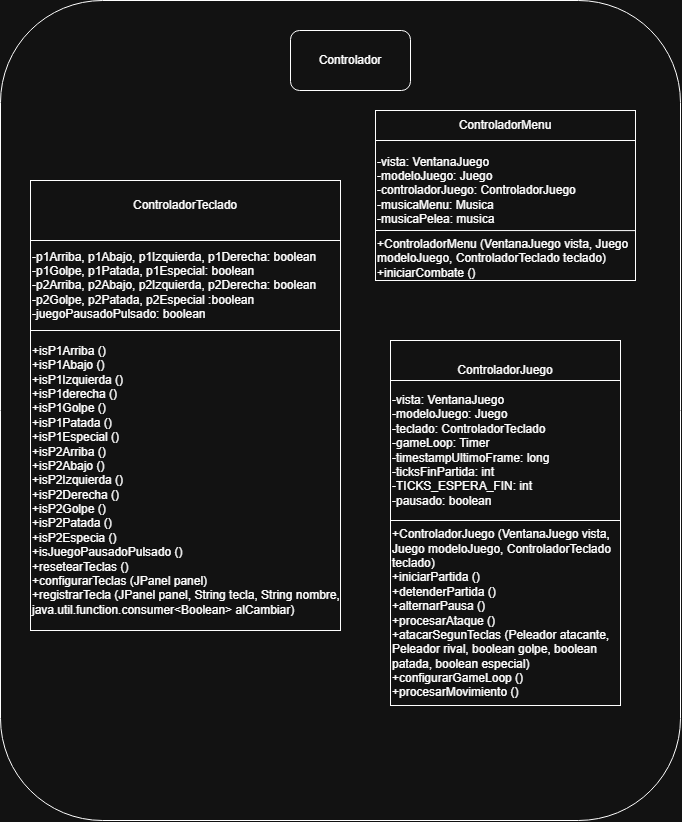

The diagram above was exported from draw.io. Its source (the exported page's mxGraphModel, read from the mxfile embedded in the PNG):
<mxGraphModel dx="1248" dy="938" grid="1" gridSize="10" guides="1" tooltips="1" connect="1" arrows="1" fold="1" page="1" pageScale="1" pageWidth="827" pageHeight="1169" math="0" shadow="0">
  <root>
    <mxCell id="0" />
    <mxCell id="1" parent="0" />
    <mxCell id="FgJV54_OHLFTdK_CCT7v-1" parent="1" style="rounded=1;whiteSpace=wrap;html=1;fillColor=none;" value="" vertex="1">
      <mxGeometry height="820" width="680" x="80" y="260" as="geometry" />
    </mxCell>
    <mxCell id="FgJV54_OHLFTdK_CCT7v-20" connectable="0" parent="1" style="group" value="" vertex="1">
      <mxGeometry height="170" width="260" x="455" y="370" as="geometry" />
    </mxCell>
    <mxCell id="FgJV54_OHLFTdK_CCT7v-6" parent="FgJV54_OHLFTdK_CCT7v-20" style="whiteSpace=wrap;html=1;" value="" vertex="1">
      <mxGeometry height="170" width="260" as="geometry" />
    </mxCell>
    <mxCell id="FgJV54_OHLFTdK_CCT7v-7" parent="FgJV54_OHLFTdK_CCT7v-20" style="text;html=1;whiteSpace=wrap;strokeColor=none;fillColor=none;align=center;verticalAlign=middle;rounded=0;" value="ControladorMenu" vertex="1">
      <mxGeometry height="30" width="60" x="100" as="geometry" />
    </mxCell>
    <mxCell id="FgJV54_OHLFTdK_CCT7v-8" parent="FgJV54_OHLFTdK_CCT7v-20" style="text;html=1;whiteSpace=wrap;strokeColor=none;fillColor=none;align=left;verticalAlign=middle;rounded=0;" value="-vista: VentanaJuego&lt;div&gt;-modeloJuego: Juego&lt;/div&gt;&lt;div&gt;-controladorJuego: ControladorJuego&lt;/div&gt;&lt;div&gt;-musicaMenu: Musica&lt;/div&gt;&lt;div&gt;-musicaPelea: musica&lt;/div&gt;" vertex="1">
      <mxGeometry height="100" width="260" y="30" as="geometry" />
    </mxCell>
    <mxCell id="FgJV54_OHLFTdK_CCT7v-9" parent="FgJV54_OHLFTdK_CCT7v-20" style="text;html=1;whiteSpace=wrap;strokeColor=none;fillColor=none;align=left;verticalAlign=middle;rounded=0;" value="+ControladorMenu (VentanaJuego vista, Juego modeloJuego, ControladorTeclado teclado)&lt;div&gt;+iniciarCombate ()&lt;/div&gt;" vertex="1">
      <mxGeometry height="35" width="260" y="130" as="geometry" />
    </mxCell>
    <mxCell id="FgJV54_OHLFTdK_CCT7v-16" edge="1" parent="FgJV54_OHLFTdK_CCT7v-20" style="edgeStyle=none;orthogonalLoop=1;jettySize=auto;html=1;rounded=0;entryX=0.999;entryY=0.901;entryDx=0;entryDy=0;entryPerimeter=0;endArrow=none;endFill=0;" target="FgJV54_OHLFTdK_CCT7v-8" value="">
      <mxGeometry relative="1" width="100" as="geometry">
        <Array as="points" />
        <mxPoint y="120" as="sourcePoint" />
        <mxPoint x="100" y="120" as="targetPoint" />
      </mxGeometry>
    </mxCell>
    <mxCell id="FgJV54_OHLFTdK_CCT7v-17" edge="1" parent="FgJV54_OHLFTdK_CCT7v-20" style="edgeStyle=none;orthogonalLoop=1;jettySize=auto;html=1;rounded=0;entryX=0.999;entryY=0.901;entryDx=0;entryDy=0;entryPerimeter=0;endArrow=none;endFill=0;" value="">
      <mxGeometry relative="1" width="100" as="geometry">
        <Array as="points" />
        <mxPoint y="30" as="sourcePoint" />
        <mxPoint x="260" y="30" as="targetPoint" />
      </mxGeometry>
    </mxCell>
    <mxCell id="FgJV54_OHLFTdK_CCT7v-21" connectable="0" parent="1" style="group" value="" vertex="1">
      <mxGeometry height="365" width="230" x="470" y="600" as="geometry" />
    </mxCell>
    <mxCell id="FgJV54_OHLFTdK_CCT7v-2" parent="FgJV54_OHLFTdK_CCT7v-21" style="whiteSpace=wrap;html=1;" value="" vertex="1">
      <mxGeometry height="365" width="230" as="geometry" />
    </mxCell>
    <mxCell id="FgJV54_OHLFTdK_CCT7v-3" parent="FgJV54_OHLFTdK_CCT7v-21" style="text;html=1;whiteSpace=wrap;strokeColor=none;fillColor=none;align=center;verticalAlign=middle;rounded=0;" value="ControladorJuego" vertex="1">
      <mxGeometry height="30" width="60" x="85" y="15" as="geometry" />
    </mxCell>
    <mxCell id="FgJV54_OHLFTdK_CCT7v-4" parent="FgJV54_OHLFTdK_CCT7v-21" style="text;html=1;whiteSpace=wrap;strokeColor=none;fillColor=none;align=left;verticalAlign=middle;rounded=0;" value="-vista: VentanaJuego&lt;div&gt;-modeloJuego: Juego&lt;/div&gt;&lt;div&gt;-teclado: ControladorTeclado&lt;/div&gt;&lt;div&gt;-gameLoop: Timer&lt;/div&gt;&lt;div&gt;-timestampUltimoFrame: long&lt;/div&gt;&lt;div&gt;-ticksFinPartida: int&lt;/div&gt;&lt;div&gt;-TICKS_ESPERA_FIN: int&lt;/div&gt;&lt;div&gt;-pausado: boolean&lt;/div&gt;" vertex="1">
      <mxGeometry height="120" width="230" y="50" as="geometry" />
    </mxCell>
    <mxCell id="FgJV54_OHLFTdK_CCT7v-5" parent="FgJV54_OHLFTdK_CCT7v-21" style="text;html=1;whiteSpace=wrap;strokeColor=none;fillColor=none;align=left;verticalAlign=middle;rounded=0;" value="+ControladorJuego (VentanaJuego vista, Juego modeloJuego, ControladorTeclado teclado)&lt;div&gt;+iniciarPartida ()&lt;/div&gt;&lt;div&gt;+detenderPartida ()&lt;/div&gt;&lt;div&gt;+alternarPausa ()&lt;/div&gt;&lt;div&gt;+procesarAtaque ()&lt;/div&gt;&lt;div&gt;+atacarSegunTeclas (Peleador atacante, Peleador rival, boolean golpe, boolean patada, boolean especial)&lt;/div&gt;&lt;div&gt;+configurarGameLoop ()&lt;/div&gt;&lt;div&gt;+procesarMovimiento ()&lt;/div&gt;" vertex="1">
      <mxGeometry height="185" width="230" y="180" as="geometry" />
    </mxCell>
    <mxCell id="FgJV54_OHLFTdK_CCT7v-14" edge="1" parent="FgJV54_OHLFTdK_CCT7v-21" source="FgJV54_OHLFTdK_CCT7v-5" style="edgeStyle=none;orthogonalLoop=1;jettySize=auto;html=1;rounded=0;entryX=1;entryY=0;entryDx=0;entryDy=0;exitX=0;exitY=0;exitDx=0;exitDy=0;endArrow=none;endFill=0;" target="FgJV54_OHLFTdK_CCT7v-5" value="">
      <mxGeometry relative="1" width="100" as="geometry">
        <Array as="points" />
        <mxPoint y="179" as="sourcePoint" />
        <mxPoint x="100" y="179" as="targetPoint" />
      </mxGeometry>
    </mxCell>
    <mxCell id="FgJV54_OHLFTdK_CCT7v-15" edge="1" parent="FgJV54_OHLFTdK_CCT7v-21" style="edgeStyle=none;orthogonalLoop=1;jettySize=auto;html=1;rounded=0;entryX=1;entryY=0;entryDx=0;entryDy=0;exitX=0;exitY=0;exitDx=0;exitDy=0;endArrow=none;endFill=0;" value="">
      <mxGeometry relative="1" width="100" as="geometry">
        <Array as="points" />
        <mxPoint y="40" as="sourcePoint" />
        <mxPoint x="230" y="40" as="targetPoint" />
      </mxGeometry>
    </mxCell>
    <mxCell id="FgJV54_OHLFTdK_CCT7v-22" connectable="0" parent="1" style="group" value="" vertex="1">
      <mxGeometry height="450" width="310" x="110" y="440" as="geometry" />
    </mxCell>
    <mxCell id="FgJV54_OHLFTdK_CCT7v-10" parent="FgJV54_OHLFTdK_CCT7v-22" style="whiteSpace=wrap;html=1;" value="" vertex="1">
      <mxGeometry height="450" width="310" as="geometry" />
    </mxCell>
    <mxCell id="FgJV54_OHLFTdK_CCT7v-11" parent="FgJV54_OHLFTdK_CCT7v-22" style="text;html=1;whiteSpace=wrap;strokeColor=none;fillColor=none;align=left;verticalAlign=middle;rounded=0;" value="-p1Arriba, p1Abajo, p1Izquierda, p1Derecha: boolean&lt;div&gt;-p1Golpe, p1Patada, p1Especial: boolean&lt;/div&gt;&lt;div&gt;-p2Arriba, p2Abajo, p2Izquierda, p2Derecha: boolean&lt;div&gt;-p2Golpe, p2Patada, p2Especial :boolean&lt;/div&gt;&lt;/div&gt;&lt;div&gt;-juegoPausadoPulsado: boolean&lt;/div&gt;" vertex="1">
      <mxGeometry height="90" width="310" y="60" as="geometry" />
    </mxCell>
    <mxCell id="FgJV54_OHLFTdK_CCT7v-12" parent="FgJV54_OHLFTdK_CCT7v-22" style="text;html=1;whiteSpace=wrap;strokeColor=none;fillColor=none;align=center;verticalAlign=middle;rounded=0;" value="ControladorTeclado" vertex="1">
      <mxGeometry height="30" width="60" x="125" y="10" as="geometry" />
    </mxCell>
    <mxCell id="FgJV54_OHLFTdK_CCT7v-13" parent="FgJV54_OHLFTdK_CCT7v-22" style="text;html=1;whiteSpace=wrap;strokeColor=none;fillColor=none;align=left;verticalAlign=middle;rounded=0;" value="+isP1Arriba ()&lt;div&gt;+isP1Abajo&lt;span style=&quot;background-color: transparent; color: light-dark(rgb(0, 0, 0), rgb(255, 255, 255));&quot;&gt; &lt;/span&gt;&lt;span style=&quot;background-color: transparent; color: light-dark(rgb(0, 0, 0), rgb(255, 255, 255));&quot;&gt;()&lt;/span&gt;&lt;/div&gt;&lt;div&gt;+isP1Izquierda&lt;span style=&quot;background-color: transparent; color: light-dark(rgb(0, 0, 0), rgb(255, 255, 255));&quot;&gt; &lt;/span&gt;&lt;span style=&quot;background-color: transparent; color: light-dark(rgb(0, 0, 0), rgb(255, 255, 255));&quot;&gt;()&lt;/span&gt;&lt;/div&gt;&lt;div&gt;+isP1derecha&lt;span style=&quot;background-color: transparent; color: light-dark(rgb(0, 0, 0), rgb(255, 255, 255));&quot;&gt; &lt;/span&gt;&lt;span style=&quot;background-color: transparent; color: light-dark(rgb(0, 0, 0), rgb(255, 255, 255));&quot;&gt;()&lt;/span&gt;&lt;/div&gt;&lt;div&gt;+isP1Golpe&lt;span style=&quot;background-color: transparent; color: light-dark(rgb(0, 0, 0), rgb(255, 255, 255));&quot;&gt; &lt;/span&gt;&lt;span style=&quot;background-color: transparent; color: light-dark(rgb(0, 0, 0), rgb(255, 255, 255));&quot;&gt;()&lt;/span&gt;&lt;/div&gt;&lt;div&gt;+isP1Patada&lt;span style=&quot;background-color: transparent; color: light-dark(rgb(0, 0, 0), rgb(255, 255, 255));&quot;&gt; &lt;/span&gt;&lt;span style=&quot;background-color: transparent; color: light-dark(rgb(0, 0, 0), rgb(255, 255, 255));&quot;&gt;()&lt;/span&gt;&lt;/div&gt;&lt;div&gt;+isP1Especial&lt;span style=&quot;background-color: transparent; color: light-dark(rgb(0, 0, 0), rgb(255, 255, 255));&quot;&gt; &lt;/span&gt;&lt;span style=&quot;background-color: transparent; color: light-dark(rgb(0, 0, 0), rgb(255, 255, 255));&quot;&gt;()&lt;/span&gt;&lt;/div&gt;&lt;div&gt;+isP2Arriba ()&lt;div&gt;+isP2Abajo&lt;span style=&quot;background-color: transparent; color: light-dark(rgb(0, 0, 0), rgb(255, 255, 255));&quot;&gt; &lt;/span&gt;&lt;span style=&quot;background-color: transparent; color: light-dark(rgb(0, 0, 0), rgb(255, 255, 255));&quot;&gt;()&lt;/span&gt;&lt;/div&gt;&lt;div&gt;+isP2Izquierda&lt;span style=&quot;background-color: transparent; color: light-dark(rgb(0, 0, 0), rgb(255, 255, 255));&quot;&gt; &lt;/span&gt;&lt;span style=&quot;background-color: transparent; color: light-dark(rgb(0, 0, 0), rgb(255, 255, 255));&quot;&gt;()&lt;/span&gt;&lt;/div&gt;&lt;div&gt;+isP2Derecha&lt;span style=&quot;background-color: transparent; color: light-dark(rgb(0, 0, 0), rgb(255, 255, 255));&quot;&gt; &lt;/span&gt;&lt;span style=&quot;background-color: transparent; color: light-dark(rgb(0, 0, 0), rgb(255, 255, 255));&quot;&gt;()&lt;/span&gt;&lt;/div&gt;&lt;div&gt;+isP2Golpe&lt;span style=&quot;background-color: transparent; color: light-dark(rgb(0, 0, 0), rgb(255, 255, 255));&quot;&gt; &lt;/span&gt;&lt;span style=&quot;background-color: transparent; color: light-dark(rgb(0, 0, 0), rgb(255, 255, 255));&quot;&gt;()&lt;/span&gt;&lt;/div&gt;&lt;div&gt;+isP2Patada&lt;span style=&quot;background-color: transparent; color: light-dark(rgb(0, 0, 0), rgb(255, 255, 255));&quot;&gt; &lt;/span&gt;&lt;span style=&quot;background-color: transparent; color: light-dark(rgb(0, 0, 0), rgb(255, 255, 255));&quot;&gt;()&lt;/span&gt;&lt;/div&gt;&lt;div&gt;+isP2Especia&lt;span style=&quot;background-color: transparent; color: light-dark(rgb(0, 0, 0), rgb(255, 255, 255));&quot;&gt; &lt;/span&gt;&lt;span style=&quot;background-color: transparent; color: light-dark(rgb(0, 0, 0), rgb(255, 255, 255));&quot;&gt;()&lt;/span&gt;&lt;/div&gt;&lt;/div&gt;&lt;div&gt;+isJuegoPausadoPulsado&lt;span style=&quot;background-color: transparent; color: light-dark(rgb(0, 0, 0), rgb(255, 255, 255));&quot;&gt; &lt;/span&gt;&lt;span style=&quot;background-color: transparent; color: light-dark(rgb(0, 0, 0), rgb(255, 255, 255));&quot;&gt;()&lt;/span&gt;&lt;/div&gt;&lt;div&gt;+resetearTeclas&lt;span style=&quot;background-color: transparent; color: light-dark(rgb(0, 0, 0), rgb(255, 255, 255));&quot;&gt; &lt;/span&gt;&lt;span style=&quot;background-color: transparent; color: light-dark(rgb(0, 0, 0), rgb(255, 255, 255));&quot;&gt;()&lt;/span&gt;&lt;/div&gt;&lt;div&gt;+configurarTeclas (JPanel panel)&lt;/div&gt;&lt;div&gt;+registrarTecla (JPanel panel, String tecla, String nombre, java.util.function.consumer&amp;lt;Boolean&amp;gt; alCambiar)&lt;/div&gt;" vertex="1">
      <mxGeometry height="300" width="310" y="150" as="geometry" />
    </mxCell>
    <mxCell id="FgJV54_OHLFTdK_CCT7v-18" edge="1" parent="FgJV54_OHLFTdK_CCT7v-22" source="FgJV54_OHLFTdK_CCT7v-11" style="edgeStyle=none;orthogonalLoop=1;jettySize=auto;html=1;rounded=0;entryX=1;entryY=1;entryDx=0;entryDy=0;exitX=0;exitY=1;exitDx=0;exitDy=0;endArrow=none;endFill=0;" target="FgJV54_OHLFTdK_CCT7v-11" value="">
      <mxGeometry relative="1" width="100" as="geometry">
        <Array as="points" />
        <mxPoint y="150" as="sourcePoint" />
        <mxPoint x="100" y="150" as="targetPoint" />
      </mxGeometry>
    </mxCell>
    <mxCell id="FgJV54_OHLFTdK_CCT7v-19" edge="1" parent="FgJV54_OHLFTdK_CCT7v-22" style="edgeStyle=none;orthogonalLoop=1;jettySize=auto;html=1;rounded=0;entryX=1;entryY=1;entryDx=0;entryDy=0;exitX=0;exitY=1;exitDx=0;exitDy=0;endArrow=none;endFill=0;" value="">
      <mxGeometry relative="1" width="100" as="geometry">
        <Array as="points" />
        <mxPoint y="60" as="sourcePoint" />
        <mxPoint x="310" y="60" as="targetPoint" />
      </mxGeometry>
    </mxCell>
    <mxCell id="FgJV54_OHLFTdK_CCT7v-24" parent="1" style="rounded=1;whiteSpace=wrap;html=1;" value="Controlador" vertex="1">
      <mxGeometry height="60" width="120" x="370" y="290" as="geometry" />
    </mxCell>
  </root>
</mxGraphModel>